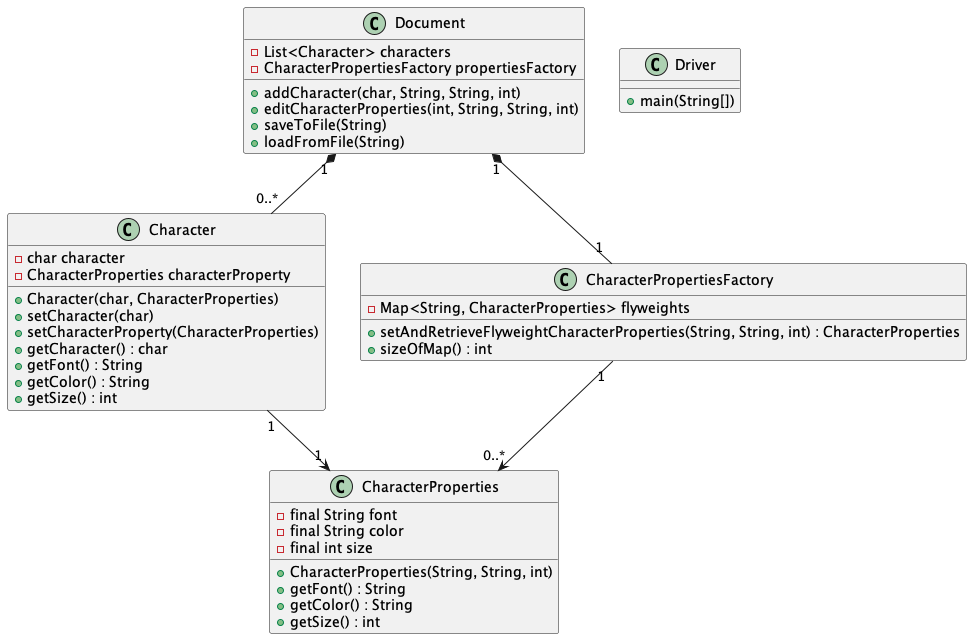

The diagram above was rendered by PlantUML. Its source (embedded in the PNG):
@startuml

class Character {
    - char character
    - CharacterProperties characterProperty
    + Character(char, CharacterProperties)
    + setCharacter(char)
    + setCharacterProperty(CharacterProperties)
    + getCharacter() : char
    + getFont() : String
    + getColor() : String
    + getSize() : int
}

class CharacterProperties {
    - final String font
    - final String color
    - final int size
    + CharacterProperties(String, String, int)
    + getFont() : String
    + getColor() : String
    + getSize() : int
}

class CharacterPropertiesFactory {
    - Map<String, CharacterProperties> flyweights
    + setAndRetrieveFlyweightCharacterProperties(String, String, int) : CharacterProperties
    + sizeOfMap() : int
}

class Document {
    - List<Character> characters
    - CharacterPropertiesFactory propertiesFactory
    + addCharacter(char, String, String, int)
    + editCharacterProperties(int, String, String, int)
    + saveToFile(String)
    + loadFromFile(String)
}

class Driver {
    + main(String[])
}

' Document contains many Character
Document "1" *-- "0..*" Character

' Character has a flyweight CharacterProperties
Character "1" --> "1" CharacterProperties

' Document uses CharacterPropertiesFactory to manage flyweights
Document "1" *-- "1" CharacterPropertiesFactory

' Factory manages shared CharacterProperties flyweights
CharacterPropertiesFactory "1" --> "0..*" CharacterProperties

@enduml